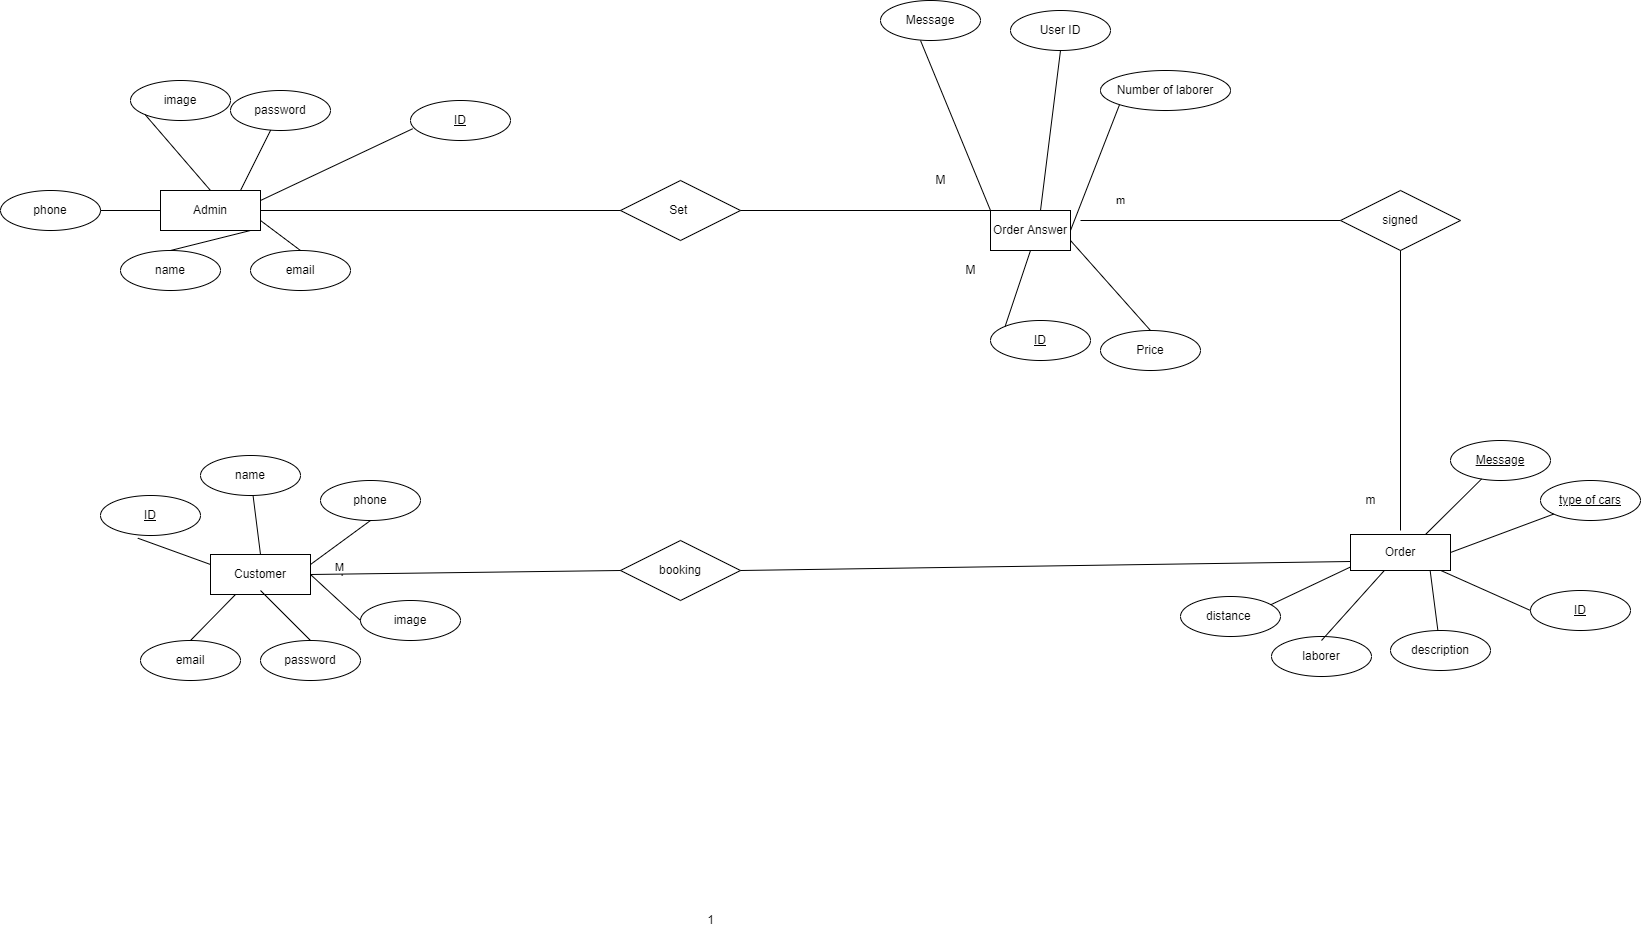

The diagram above was exported from draw.io. Its source (the exported page's mxGraphModel, read from the mxfile embedded in the PNG):
<mxGraphModel dx="2367" dy="925" grid="1" gridSize="10" guides="1" tooltips="1" connect="1" arrows="1" fold="1" page="1" pageScale="1" pageWidth="827" pageHeight="1169" math="0" shadow="0">
  <root>
    <mxCell id="0" />
    <mxCell id="1" parent="0" />
    <mxCell id="6WutxRdudlsSDZ-3g-xx-1" value="Admin" style="rounded=0;arcSize=10;whiteSpace=wrap;html=1;align=center;" parent="1" vertex="1">
      <mxGeometry x="30" y="240" width="100" height="40" as="geometry" />
    </mxCell>
    <mxCell id="6WutxRdudlsSDZ-3g-xx-2" value="Customer" style="rounded=0;arcSize=10;whiteSpace=wrap;html=1;align=center;" parent="1" vertex="1">
      <mxGeometry x="80" y="604" width="100" height="40" as="geometry" />
    </mxCell>
    <mxCell id="6WutxRdudlsSDZ-3g-xx-3" value="Order Answer" style="rounded=0;arcSize=10;whiteSpace=wrap;html=1;align=center;" parent="1" vertex="1">
      <mxGeometry x="860" y="260" width="80" height="40" as="geometry" />
    </mxCell>
    <mxCell id="6WutxRdudlsSDZ-3g-xx-168" value="Set&amp;nbsp;" style="shape=rhombus;perimeter=rhombusPerimeter;whiteSpace=wrap;html=1;align=center;rounded=0;" parent="1" vertex="1">
      <mxGeometry x="490" y="230" width="120" height="60" as="geometry" />
    </mxCell>
    <mxCell id="6WutxRdudlsSDZ-3g-xx-169" value="password" style="ellipse;whiteSpace=wrap;html=1;align=center;rounded=0;" parent="1" vertex="1">
      <mxGeometry x="130" y="690" width="100" height="40" as="geometry" />
    </mxCell>
    <mxCell id="6WutxRdudlsSDZ-3g-xx-173" value="&lt;u&gt;ID&lt;/u&gt;" style="ellipse;whiteSpace=wrap;html=1;align=center;rounded=0;" parent="1" vertex="1">
      <mxGeometry x="-30" y="545" width="100" height="40" as="geometry" />
    </mxCell>
    <mxCell id="6WutxRdudlsSDZ-3g-xx-175" value="email" style="ellipse;whiteSpace=wrap;html=1;align=center;rounded=0;" parent="1" vertex="1">
      <mxGeometry x="10" y="690" width="100" height="40" as="geometry" />
    </mxCell>
    <mxCell id="6WutxRdudlsSDZ-3g-xx-176" value="phone" style="ellipse;whiteSpace=wrap;html=1;align=center;rounded=0;" parent="1" vertex="1">
      <mxGeometry x="190" y="530" width="100" height="40" as="geometry" />
    </mxCell>
    <mxCell id="6WutxRdudlsSDZ-3g-xx-177" value="image" style="ellipse;whiteSpace=wrap;html=1;align=center;rounded=0;" parent="1" vertex="1">
      <mxGeometry x="230" y="650" width="100" height="40" as="geometry" />
    </mxCell>
    <mxCell id="6WutxRdudlsSDZ-3g-xx-180" value="" style="endArrow=none;html=1;rounded=0;exitX=0;exitY=0.5;exitDx=0;exitDy=0;" parent="1" source="6WutxRdudlsSDZ-3g-xx-177" edge="1">
      <mxGeometry relative="1" as="geometry">
        <mxPoint x="390" y="640" as="sourcePoint" />
        <mxPoint x="180" y="624" as="targetPoint" />
      </mxGeometry>
    </mxCell>
    <mxCell id="6WutxRdudlsSDZ-3g-xx-182" value="" style="endArrow=none;html=1;rounded=0;entryX=0.25;entryY=1;entryDx=0;entryDy=0;exitX=0.5;exitY=0;exitDx=0;exitDy=0;" parent="1" source="6WutxRdudlsSDZ-3g-xx-175" target="6WutxRdudlsSDZ-3g-xx-2" edge="1">
      <mxGeometry relative="1" as="geometry">
        <mxPoint x="30" y="670" as="sourcePoint" />
        <mxPoint x="190" y="670" as="targetPoint" />
      </mxGeometry>
    </mxCell>
    <mxCell id="6WutxRdudlsSDZ-3g-xx-183" value="" style="endArrow=none;html=1;rounded=0;entryX=0;entryY=0.25;entryDx=0;entryDy=0;exitX=0.373;exitY=1.067;exitDx=0;exitDy=0;exitPerimeter=0;" parent="1" source="6WutxRdudlsSDZ-3g-xx-173" target="6WutxRdudlsSDZ-3g-xx-2" edge="1">
      <mxGeometry relative="1" as="geometry">
        <mxPoint x="50" y="500" as="sourcePoint" />
        <mxPoint x="200" y="490" as="targetPoint" />
      </mxGeometry>
    </mxCell>
    <mxCell id="6WutxRdudlsSDZ-3g-xx-185" value="" style="endArrow=none;html=1;rounded=0;entryX=0.5;entryY=0;entryDx=0;entryDy=0;" parent="1" target="6WutxRdudlsSDZ-3g-xx-169" edge="1">
      <mxGeometry relative="1" as="geometry">
        <mxPoint x="130" y="640" as="sourcePoint" />
        <mxPoint x="280" y="620" as="targetPoint" />
      </mxGeometry>
    </mxCell>
    <mxCell id="6WutxRdudlsSDZ-3g-xx-190" value="" style="endArrow=none;html=1;rounded=0;entryX=0.5;entryY=0;entryDx=0;entryDy=0;" parent="1" source="6WutxRdudlsSDZ-3g-xx-194" target="6WutxRdudlsSDZ-3g-xx-2" edge="1">
      <mxGeometry relative="1" as="geometry">
        <mxPoint x="160" y="500" as="sourcePoint" />
        <mxPoint x="310" y="510" as="targetPoint" />
      </mxGeometry>
    </mxCell>
    <mxCell id="6WutxRdudlsSDZ-3g-xx-192" value="" style="endArrow=none;html=1;rounded=0;entryX=0.5;entryY=1;entryDx=0;entryDy=0;exitX=1;exitY=0.25;exitDx=0;exitDy=0;" parent="1" source="6WutxRdudlsSDZ-3g-xx-2" target="6WutxRdudlsSDZ-3g-xx-176" edge="1">
      <mxGeometry relative="1" as="geometry">
        <mxPoint x="450" y="650" as="sourcePoint" />
        <mxPoint x="610" y="650" as="targetPoint" />
      </mxGeometry>
    </mxCell>
    <mxCell id="6WutxRdudlsSDZ-3g-xx-299" value="1" style="edgeLabel;html=1;align=center;verticalAlign=middle;resizable=0;points=[];rounded=0;" parent="6WutxRdudlsSDZ-3g-xx-192" vertex="1" connectable="0">
      <mxGeometry x="-0.4923" y="-24" relative="1" as="geometry">
        <mxPoint x="1" y="-1" as="offset" />
      </mxGeometry>
    </mxCell>
    <mxCell id="6WutxRdudlsSDZ-3g-xx-303" value="M" style="edgeLabel;html=1;align=center;verticalAlign=middle;resizable=0;points=[];rounded=0;" parent="6WutxRdudlsSDZ-3g-xx-192" vertex="1" connectable="0">
      <mxGeometry x="-0.4533" y="-19" relative="1" as="geometry">
        <mxPoint x="1" y="-1" as="offset" />
      </mxGeometry>
    </mxCell>
    <mxCell id="6WutxRdudlsSDZ-3g-xx-194" value="name" style="ellipse;whiteSpace=wrap;html=1;align=center;rounded=0;" parent="1" vertex="1">
      <mxGeometry x="70" y="505" width="100" height="40" as="geometry" />
    </mxCell>
    <mxCell id="6WutxRdudlsSDZ-3g-xx-202" value="" style="endArrow=none;html=1;rounded=0;entryX=0;entryY=0;entryDx=0;entryDy=0;exitX=1;exitY=0.5;exitDx=0;exitDy=0;" parent="1" source="6WutxRdudlsSDZ-3g-xx-168" target="6WutxRdudlsSDZ-3g-xx-3" edge="1">
      <mxGeometry relative="1" as="geometry">
        <mxPoint x="450" y="260" as="sourcePoint" />
        <mxPoint x="600" y="310" as="targetPoint" />
      </mxGeometry>
    </mxCell>
    <mxCell id="6WutxRdudlsSDZ-3g-xx-204" value="User ID" style="ellipse;whiteSpace=wrap;html=1;align=center;rounded=0;" parent="1" vertex="1">
      <mxGeometry x="880" y="60" width="100" height="40" as="geometry" />
    </mxCell>
    <mxCell id="6WutxRdudlsSDZ-3g-xx-205" value="Price" style="ellipse;whiteSpace=wrap;html=1;align=center;rounded=0;" parent="1" vertex="1">
      <mxGeometry x="970" y="380" width="100" height="40" as="geometry" />
    </mxCell>
    <mxCell id="6WutxRdudlsSDZ-3g-xx-206" value="Message" style="ellipse;whiteSpace=wrap;html=1;align=center;rounded=0;" parent="1" vertex="1">
      <mxGeometry x="750" y="50" width="100" height="40" as="geometry" />
    </mxCell>
    <mxCell id="6WutxRdudlsSDZ-3g-xx-207" value="Number of laborer" style="ellipse;whiteSpace=wrap;html=1;align=center;rounded=0;" parent="1" vertex="1">
      <mxGeometry x="970" y="120" width="130" height="40" as="geometry" />
    </mxCell>
    <mxCell id="6WutxRdudlsSDZ-3g-xx-208" value="ID" style="ellipse;whiteSpace=wrap;html=1;align=center;fontStyle=4;rounded=0;" parent="1" vertex="1">
      <mxGeometry x="860" y="370" width="100" height="40" as="geometry" />
    </mxCell>
    <mxCell id="6WutxRdudlsSDZ-3g-xx-209" value="" style="endArrow=none;html=1;rounded=0;entryX=1;entryY=0.75;entryDx=0;entryDy=0;exitX=0.5;exitY=0;exitDx=0;exitDy=0;" parent="1" source="6WutxRdudlsSDZ-3g-xx-205" target="6WutxRdudlsSDZ-3g-xx-3" edge="1">
      <mxGeometry relative="1" as="geometry">
        <mxPoint x="380" y="710" as="sourcePoint" />
        <mxPoint x="540" y="710" as="targetPoint" />
      </mxGeometry>
    </mxCell>
    <mxCell id="6WutxRdudlsSDZ-3g-xx-211" value="" style="endArrow=none;html=1;rounded=0;exitX=0.5;exitY=1;exitDx=0;exitDy=0;" parent="1" source="6WutxRdudlsSDZ-3g-xx-204" edge="1">
      <mxGeometry relative="1" as="geometry">
        <mxPoint x="880" y="430" as="sourcePoint" />
        <mxPoint x="910" y="260" as="targetPoint" />
      </mxGeometry>
    </mxCell>
    <mxCell id="6WutxRdudlsSDZ-3g-xx-212" value="" style="endArrow=none;html=1;rounded=0;entryX=0;entryY=0;entryDx=0;entryDy=0;exitX=0.5;exitY=1;exitDx=0;exitDy=0;" parent="1" source="6WutxRdudlsSDZ-3g-xx-3" target="6WutxRdudlsSDZ-3g-xx-208" edge="1">
      <mxGeometry relative="1" as="geometry">
        <mxPoint x="900" y="310" as="sourcePoint" />
        <mxPoint x="820" y="340" as="targetPoint" />
      </mxGeometry>
    </mxCell>
    <mxCell id="6WutxRdudlsSDZ-3g-xx-213" value="" style="endArrow=none;html=1;rounded=0;exitX=1;exitY=0.5;exitDx=0;exitDy=0;entryX=0;entryY=1;entryDx=0;entryDy=0;" parent="1" source="6WutxRdudlsSDZ-3g-xx-3" target="6WutxRdudlsSDZ-3g-xx-207" edge="1">
      <mxGeometry relative="1" as="geometry">
        <mxPoint x="690" y="320" as="sourcePoint" />
        <mxPoint x="770" y="340" as="targetPoint" />
      </mxGeometry>
    </mxCell>
    <mxCell id="6WutxRdudlsSDZ-3g-xx-214" value="" style="endArrow=none;html=1;rounded=0;exitX=0;exitY=0.5;exitDx=0;exitDy=0;" parent="1" source="6WutxRdudlsSDZ-3g-xx-241" edge="1">
      <mxGeometry relative="1" as="geometry">
        <mxPoint x="630" y="220" as="sourcePoint" />
        <mxPoint x="950" y="270" as="targetPoint" />
      </mxGeometry>
    </mxCell>
    <mxCell id="6WutxRdudlsSDZ-3g-xx-315" value="m" style="edgeLabel;html=1;align=center;verticalAlign=middle;resizable=0;points=[];rounded=0;" parent="6WutxRdudlsSDZ-3g-xx-214" vertex="1" connectable="0">
      <mxGeometry x="0.7037" y="-21" relative="1" as="geometry">
        <mxPoint x="1" as="offset" />
      </mxGeometry>
    </mxCell>
    <mxCell id="6WutxRdudlsSDZ-3g-xx-216" value="description" style="ellipse;whiteSpace=wrap;html=1;align=center;rounded=0;" parent="1" vertex="1">
      <mxGeometry x="1260" y="680" width="100" height="40" as="geometry" />
    </mxCell>
    <mxCell id="6WutxRdudlsSDZ-3g-xx-217" value="ID" style="ellipse;whiteSpace=wrap;html=1;align=center;fontStyle=4;rounded=0;" parent="1" vertex="1">
      <mxGeometry x="1400" y="640" width="100" height="40" as="geometry" />
    </mxCell>
    <mxCell id="6WutxRdudlsSDZ-3g-xx-218" value="" style="endArrow=none;html=1;rounded=0;entryX=0.75;entryY=0;entryDx=0;entryDy=0;" parent="1" source="6WutxRdudlsSDZ-3g-xx-216" target="6WutxRdudlsSDZ-3g-xx-4" edge="1">
      <mxGeometry relative="1" as="geometry">
        <mxPoint x="1240" y="690" as="sourcePoint" />
        <mxPoint x="650" y="180" as="targetPoint" />
      </mxGeometry>
    </mxCell>
    <mxCell id="6WutxRdudlsSDZ-3g-xx-220" value="" style="endArrow=none;html=1;rounded=0;" parent="1" source="6WutxRdudlsSDZ-3g-xx-4" edge="1">
      <mxGeometry relative="1" as="geometry">
        <mxPoint x="700" y="180" as="sourcePoint" />
        <mxPoint x="1400" y="660" as="targetPoint" />
      </mxGeometry>
    </mxCell>
    <mxCell id="6WutxRdudlsSDZ-3g-xx-4" value="Order" style="rounded=0;arcSize=10;whiteSpace=wrap;html=1;align=center;" parent="1" vertex="1">
      <mxGeometry x="1220" y="584" width="100" height="36" as="geometry" />
    </mxCell>
    <mxCell id="6WutxRdudlsSDZ-3g-xx-241" value="signed" style="shape=rhombus;perimeter=rhombusPerimeter;whiteSpace=wrap;html=1;align=center;rounded=0;" parent="1" vertex="1">
      <mxGeometry x="1210" y="240" width="120" height="60" as="geometry" />
    </mxCell>
    <mxCell id="6WutxRdudlsSDZ-3g-xx-242" value="" style="endArrow=none;html=1;rounded=0;" parent="1" edge="1">
      <mxGeometry relative="1" as="geometry">
        <mxPoint x="1270" y="580" as="sourcePoint" />
        <mxPoint x="1270" y="300" as="targetPoint" />
      </mxGeometry>
    </mxCell>
    <mxCell id="6WutxRdudlsSDZ-3g-xx-260" value="password" style="ellipse;whiteSpace=wrap;html=1;align=center;rounded=0;" parent="1" vertex="1">
      <mxGeometry x="100" y="140" width="100" height="40" as="geometry" />
    </mxCell>
    <mxCell id="6WutxRdudlsSDZ-3g-xx-261" value="name" style="ellipse;whiteSpace=wrap;html=1;align=center;rounded=0;" parent="1" vertex="1">
      <mxGeometry x="-10" y="300" width="100" height="40" as="geometry" />
    </mxCell>
    <mxCell id="6WutxRdudlsSDZ-3g-xx-263" value="image" style="ellipse;whiteSpace=wrap;html=1;align=center;rounded=0;" parent="1" vertex="1">
      <mxGeometry y="130" width="100" height="40" as="geometry" />
    </mxCell>
    <mxCell id="6WutxRdudlsSDZ-3g-xx-270" value="" style="endArrow=none;html=1;rounded=0;fontFamily=Helvetica;fontSize=11;align=center;" parent="1" target="6WutxRdudlsSDZ-3g-xx-260" edge="1">
      <mxGeometry relative="1" as="geometry">
        <mxPoint x="110" y="240" as="sourcePoint" />
        <mxPoint x="350" y="240" as="targetPoint" />
      </mxGeometry>
    </mxCell>
    <mxCell id="6WutxRdudlsSDZ-3g-xx-271" value="" style="endArrow=none;html=1;rounded=0;entryX=0.5;entryY=0;entryDx=0;entryDy=0;" parent="1" target="6WutxRdudlsSDZ-3g-xx-261" edge="1">
      <mxGeometry relative="1" as="geometry">
        <mxPoint x="120" y="280" as="sourcePoint" />
        <mxPoint x="280" y="280" as="targetPoint" />
      </mxGeometry>
    </mxCell>
    <mxCell id="6WutxRdudlsSDZ-3g-xx-273" value="ID" style="ellipse;whiteSpace=wrap;html=1;align=center;fontStyle=4;rounded=0;" parent="1" vertex="1">
      <mxGeometry x="280" y="150" width="100" height="40" as="geometry" />
    </mxCell>
    <mxCell id="6WutxRdudlsSDZ-3g-xx-275" value="" style="endArrow=none;html=1;rounded=0;fontFamily=Helvetica;fontSize=11;align=center;entryX=0.021;entryY=0.707;entryDx=0;entryDy=0;entryPerimeter=0;" parent="1" target="6WutxRdudlsSDZ-3g-xx-273" edge="1">
      <mxGeometry relative="1" as="geometry">
        <mxPoint x="130" y="250" as="sourcePoint" />
        <mxPoint x="300" y="220" as="targetPoint" />
      </mxGeometry>
    </mxCell>
    <mxCell id="6WutxRdudlsSDZ-3g-xx-278" value="email" style="ellipse;whiteSpace=wrap;html=1;align=center;rounded=0;" parent="1" vertex="1">
      <mxGeometry x="120" y="300" width="100" height="40" as="geometry" />
    </mxCell>
    <mxCell id="6WutxRdudlsSDZ-3g-xx-279" value="" style="endArrow=none;html=1;rounded=0;exitX=1;exitY=0.75;exitDx=0;exitDy=0;entryX=0.5;entryY=0;entryDx=0;entryDy=0;" parent="1" source="6WutxRdudlsSDZ-3g-xx-1" target="6WutxRdudlsSDZ-3g-xx-278" edge="1">
      <mxGeometry relative="1" as="geometry">
        <mxPoint x="310" y="300" as="sourcePoint" />
        <mxPoint x="400" y="300" as="targetPoint" />
      </mxGeometry>
    </mxCell>
    <mxCell id="6WutxRdudlsSDZ-3g-xx-281" value="phone" style="ellipse;whiteSpace=wrap;html=1;align=center;rounded=0;" parent="1" vertex="1">
      <mxGeometry x="-130" y="240" width="100" height="40" as="geometry" />
    </mxCell>
    <mxCell id="6WutxRdudlsSDZ-3g-xx-282" value="" style="endArrow=none;html=1;rounded=0;entryX=1;entryY=0.5;entryDx=0;entryDy=0;" parent="1" source="6WutxRdudlsSDZ-3g-xx-1" target="6WutxRdudlsSDZ-3g-xx-281" edge="1">
      <mxGeometry relative="1" as="geometry">
        <mxPoint x="180" y="280" as="sourcePoint" />
        <mxPoint x="290" y="320" as="targetPoint" />
      </mxGeometry>
    </mxCell>
    <mxCell id="6WutxRdudlsSDZ-3g-xx-290" value="booking" style="shape=rhombus;perimeter=rhombusPerimeter;whiteSpace=wrap;html=1;align=center;rounded=0;" parent="1" vertex="1">
      <mxGeometry x="490" y="590" width="120" height="60" as="geometry" />
    </mxCell>
    <mxCell id="6WutxRdudlsSDZ-3g-xx-291" value="" style="endArrow=none;html=1;rounded=0;exitX=0;exitY=0.75;exitDx=0;exitDy=0;" parent="1" edge="1" source="6WutxRdudlsSDZ-3g-xx-4">
      <mxGeometry relative="1" as="geometry">
        <mxPoint x="880" y="300" as="sourcePoint" />
        <mxPoint x="610" y="620" as="targetPoint" />
      </mxGeometry>
    </mxCell>
    <mxCell id="6WutxRdudlsSDZ-3g-xx-293" value="" style="endArrow=none;html=1;rounded=0;exitX=1;exitY=0.5;exitDx=0;exitDy=0;entryX=0;entryY=0.5;entryDx=0;entryDy=0;" parent="1" source="6WutxRdudlsSDZ-3g-xx-2" target="6WutxRdudlsSDZ-3g-xx-290" edge="1">
      <mxGeometry relative="1" as="geometry">
        <mxPoint x="330" y="598.5699999999999" as="sourcePoint" />
        <mxPoint x="810" y="598.5699999999999" as="targetPoint" />
      </mxGeometry>
    </mxCell>
    <mxCell id="6WutxRdudlsSDZ-3g-xx-298" value="M" style="text;html=1;align=center;verticalAlign=middle;resizable=0;points=[];autosize=1;rounded=0;" parent="1" vertex="1">
      <mxGeometry x="795" y="220" width="30" height="20" as="geometry" />
    </mxCell>
    <mxCell id="6WutxRdudlsSDZ-3g-xx-300" value="M" style="text;html=1;align=center;verticalAlign=middle;resizable=0;points=[];autosize=1;rounded=0;" parent="1" vertex="1">
      <mxGeometry x="825" y="310" width="30" height="20" as="geometry" />
    </mxCell>
    <mxCell id="6WutxRdudlsSDZ-3g-xx-301" value="1" style="text;html=1;align=center;verticalAlign=middle;resizable=0;points=[];autosize=1;rounded=0;" parent="1" vertex="1">
      <mxGeometry x="570" y="960" width="20" height="20" as="geometry" />
    </mxCell>
    <mxCell id="6WutxRdudlsSDZ-3g-xx-309" value="" style="endArrow=none;html=1;rounded=0;exitX=0.5;exitY=0;exitDx=0;exitDy=0;entryX=0;entryY=1;entryDx=0;entryDy=0;" parent="1" source="6WutxRdudlsSDZ-3g-xx-1" target="6WutxRdudlsSDZ-3g-xx-263" edge="1">
      <mxGeometry relative="1" as="geometry">
        <mxPoint x="180" y="140" as="sourcePoint" />
        <mxPoint x="340" y="140" as="targetPoint" />
      </mxGeometry>
    </mxCell>
    <mxCell id="6WutxRdudlsSDZ-3g-xx-313" value="" style="endArrow=none;html=1;rounded=0;entryX=0;entryY=0;entryDx=0;entryDy=0;" parent="1" target="6WutxRdudlsSDZ-3g-xx-3" edge="1">
      <mxGeometry relative="1" as="geometry">
        <mxPoint x="790" y="90" as="sourcePoint" />
        <mxPoint x="950" y="90" as="targetPoint" />
      </mxGeometry>
    </mxCell>
    <mxCell id="6WutxRdudlsSDZ-3g-xx-316" value="m" style="text;html=1;align=center;verticalAlign=middle;resizable=0;points=[];autosize=1;rounded=0;" parent="1" vertex="1">
      <mxGeometry x="1225" y="540" width="30" height="20" as="geometry" />
    </mxCell>
    <mxCell id="6WutxRdudlsSDZ-3g-xx-318" value="" style="endArrow=none;html=1;rounded=0;entryX=0;entryY=0.5;entryDx=0;entryDy=0;" parent="1" target="6WutxRdudlsSDZ-3g-xx-168" edge="1">
      <mxGeometry relative="1" as="geometry">
        <mxPoint x="130" y="260" as="sourcePoint" />
        <mxPoint x="480" y="260" as="targetPoint" />
      </mxGeometry>
    </mxCell>
    <mxCell id="eegKK2G5CzHiax2qeC4M-7" value="type of cars" style="ellipse;whiteSpace=wrap;html=1;align=center;fontStyle=4;rounded=0;" parent="1" vertex="1">
      <mxGeometry x="1410" y="530" width="100" height="40" as="geometry" />
    </mxCell>
    <mxCell id="eegKK2G5CzHiax2qeC4M-8" value="Message" style="ellipse;whiteSpace=wrap;html=1;align=center;fontStyle=4;rounded=0;" parent="1" vertex="1">
      <mxGeometry x="1320" y="490" width="100" height="40" as="geometry" />
    </mxCell>
    <mxCell id="eegKK2G5CzHiax2qeC4M-12" value="" style="endArrow=none;html=1;rounded=0;exitX=0.75;exitY=0;exitDx=0;exitDy=0;" parent="1" source="6WutxRdudlsSDZ-3g-xx-4" target="eegKK2G5CzHiax2qeC4M-8" edge="1">
      <mxGeometry relative="1" as="geometry">
        <mxPoint x="1326.4285714285716" y="634" as="sourcePoint" />
        <mxPoint x="1410" y="670" as="targetPoint" />
      </mxGeometry>
    </mxCell>
    <mxCell id="eegKK2G5CzHiax2qeC4M-13" value="" style="endArrow=none;html=1;rounded=0;exitX=1;exitY=0.5;exitDx=0;exitDy=0;" parent="1" source="6WutxRdudlsSDZ-3g-xx-4" target="eegKK2G5CzHiax2qeC4M-7" edge="1">
      <mxGeometry relative="1" as="geometry">
        <mxPoint x="1336.4285714285716" y="644" as="sourcePoint" />
        <mxPoint x="1420" y="680" as="targetPoint" />
      </mxGeometry>
    </mxCell>
    <mxCell id="XL-f2ZjlHsxnRqpKaOO--1" value="laborer" style="ellipse;whiteSpace=wrap;html=1;align=center;rounded=0;" vertex="1" parent="1">
      <mxGeometry x="1141" y="686" width="100" height="40" as="geometry" />
    </mxCell>
    <mxCell id="XL-f2ZjlHsxnRqpKaOO--2" value="" style="endArrow=none;html=1;rounded=0;" edge="1" parent="1" target="6WutxRdudlsSDZ-3g-xx-4">
      <mxGeometry relative="1" as="geometry">
        <mxPoint x="1191" y="690" as="sourcePoint" />
        <mxPoint x="1176" y="590" as="targetPoint" />
      </mxGeometry>
    </mxCell>
    <mxCell id="XL-f2ZjlHsxnRqpKaOO--3" value="&lt;span style=&quot;font-size: 12px;&quot;&gt;distance&amp;nbsp;&lt;/span&gt;" style="ellipse;whiteSpace=wrap;html=1;align=center;rounded=0;" vertex="1" parent="1">
      <mxGeometry x="1050" y="646" width="100" height="40" as="geometry" />
    </mxCell>
    <mxCell id="XL-f2ZjlHsxnRqpKaOO--4" value="" style="endArrow=none;html=1;rounded=0;entryX=0.002;entryY=0.9;entryDx=0;entryDy=0;entryPerimeter=0;exitX=0.903;exitY=0.206;exitDx=0;exitDy=0;exitPerimeter=0;" edge="1" parent="1" source="XL-f2ZjlHsxnRqpKaOO--3" target="6WutxRdudlsSDZ-3g-xx-4">
      <mxGeometry relative="1" as="geometry">
        <mxPoint x="1100" y="650" as="sourcePoint" />
        <mxPoint x="1162.840909090909" y="580" as="targetPoint" />
      </mxGeometry>
    </mxCell>
  </root>
</mxGraphModel>